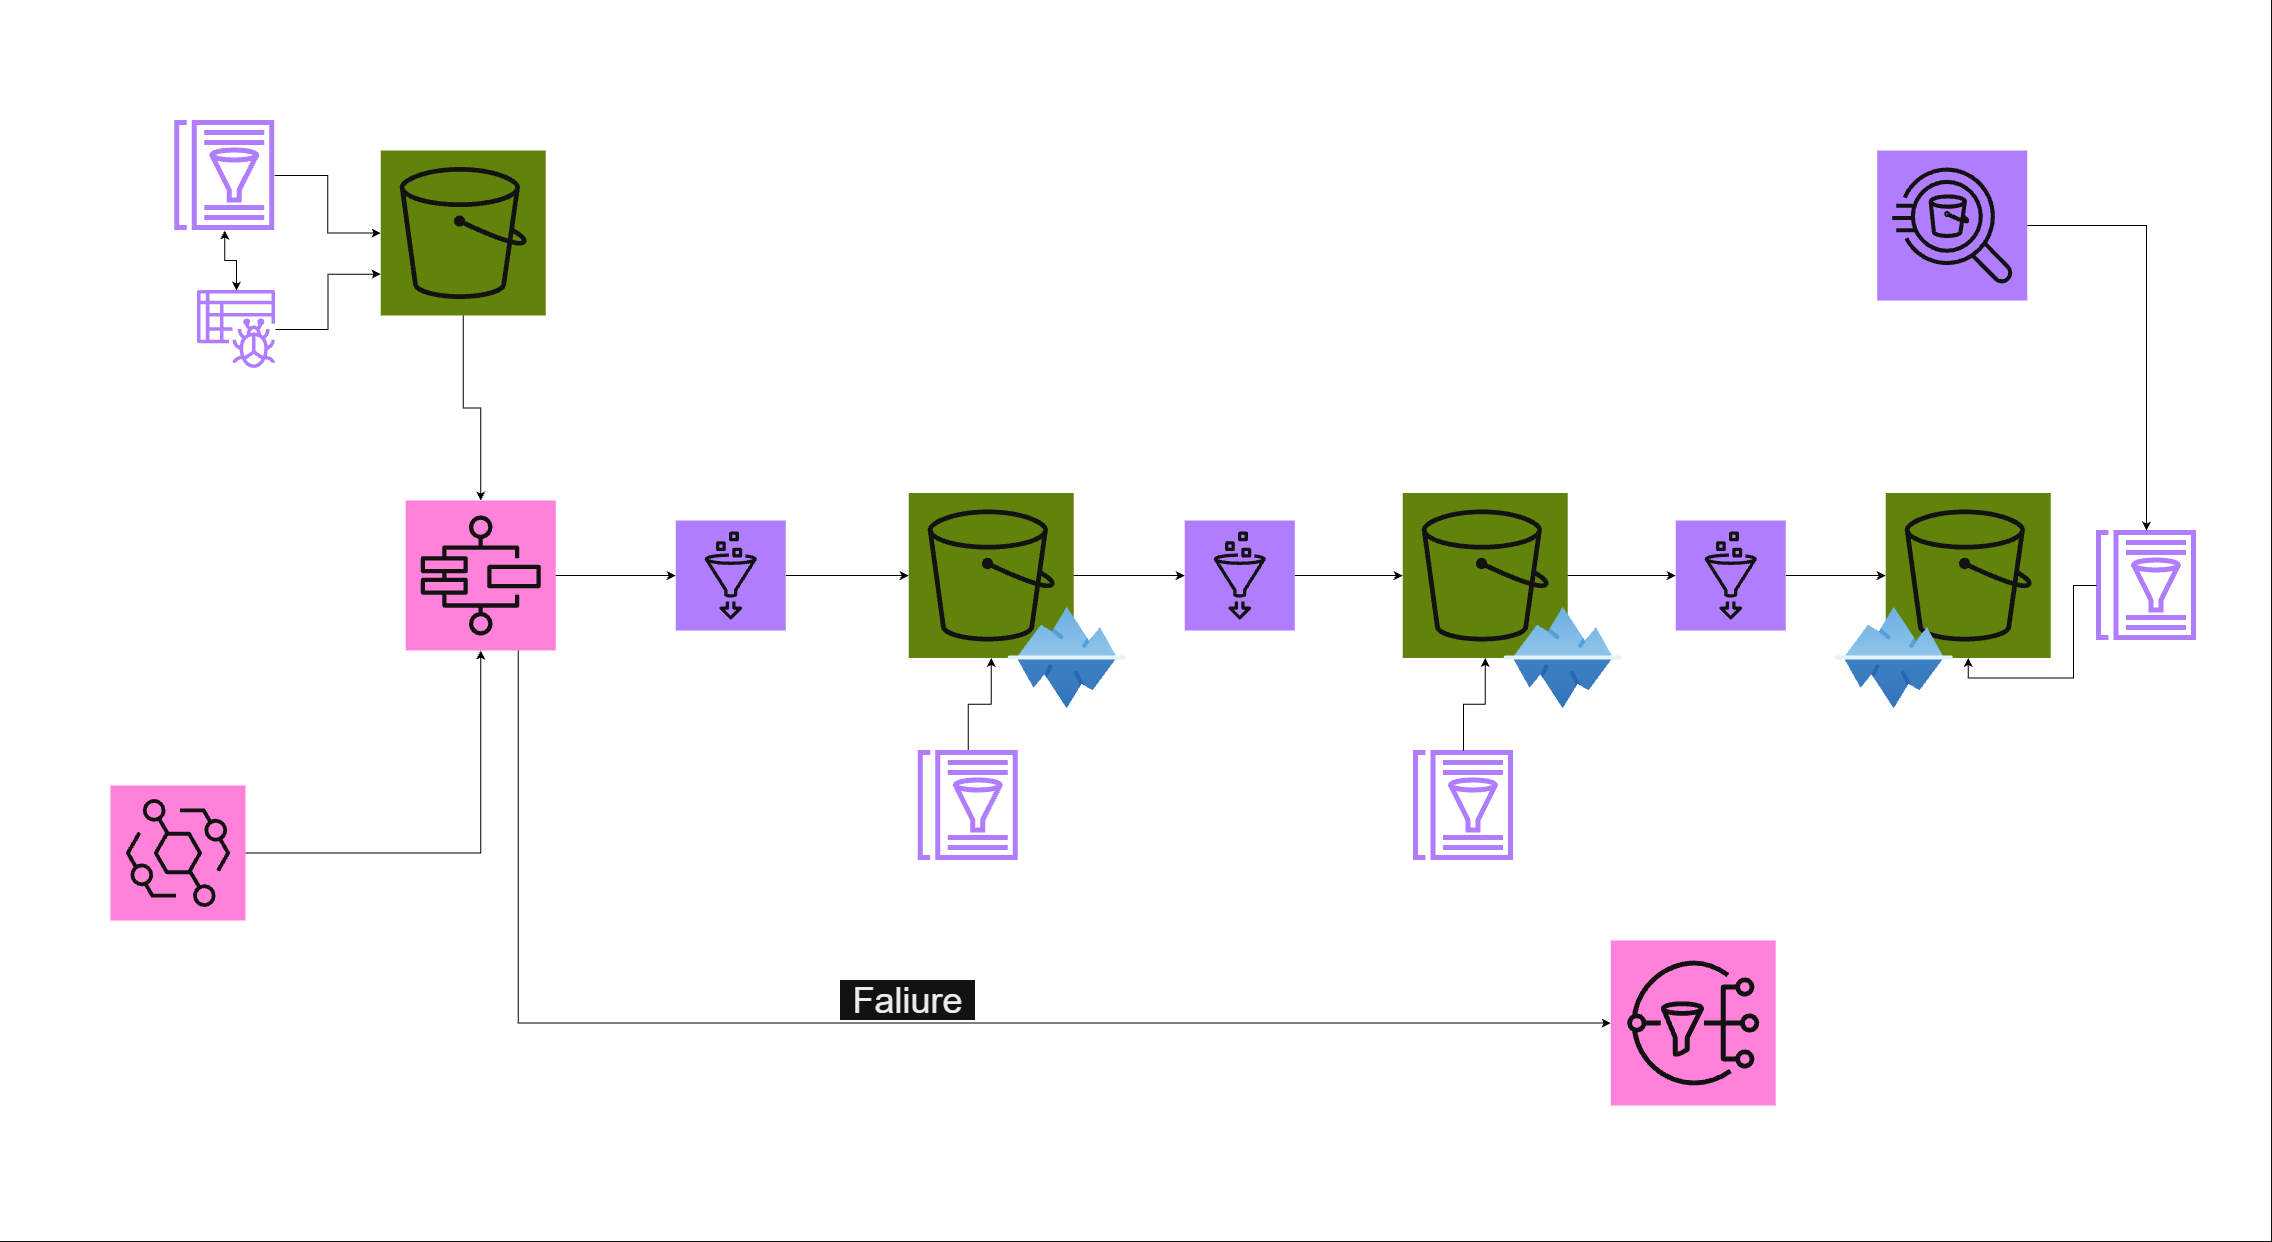

The diagram above was exported from draw.io. Its source (the exported page's mxGraphModel, read from the mxfile embedded in the PNG):
<mxGraphModel dx="3370" dy="2703" grid="1" gridSize="10" guides="1" tooltips="1" connect="1" arrows="1" fold="1" page="1" pageScale="1" pageWidth="827" pageHeight="1169" math="0" shadow="0">
  <root>
    <mxCell id="0" />
    <mxCell id="1" parent="0" />
    <mxCell id="eEfmvgyo2OfGq_hhOnEW-2" parent="1" style="rounded=0;whiteSpace=wrap;html=1;fillColor=light-dark(#000000,#FFFFFF);" value="" vertex="1">
      <mxGeometry height="1240" width="2270" x="-660" y="-310" as="geometry" />
    </mxCell>
    <mxCell id="5pOGT2GtlEoG0PdWzHNi-2" parent="1" style="sketch=0;points=[[0,0,0],[0.25,0,0],[0.5,0,0],[0.75,0,0],[1,0,0],[0,1,0],[0.25,1,0],[0.5,1,0],[0.75,1,0],[1,1,0],[0,0.25,0],[0,0.5,0],[0,0.75,0],[1,0.25,0],[1,0.5,0],[1,0.75,0]];outlineConnect=0;fontColor=#232F3E;fillColor=#7AA116;strokeColor=#ffffff;dashed=0;verticalLabelPosition=bottom;verticalAlign=top;align=center;html=1;fontSize=12;fontStyle=0;aspect=fixed;shape=mxgraph.aws4.resourceIcon;resIcon=mxgraph.aws4.s3;labelPerimeter=1;" value="" vertex="1">
      <mxGeometry height="165" width="165" x="248.23000000000002" y="182.5" as="geometry" />
    </mxCell>
    <mxCell id="5pOGT2GtlEoG0PdWzHNi-4" parent="1" style="sketch=0;points=[[0,0,0],[0.25,0,0],[0.5,0,0],[0.75,0,0],[1,0,0],[0,1,0],[0.25,1,0],[0.5,1,0],[0.75,1,0],[1,1,0],[0,0.25,0],[0,0.5,0],[0,0.75,0],[1,0.25,0],[1,0.5,0],[1,0.75,0]];outlineConnect=0;fontColor=#232F3E;fillColor=#7AA116;strokeColor=#ffffff;dashed=0;verticalLabelPosition=bottom;verticalAlign=top;align=center;html=1;fontSize=12;fontStyle=0;aspect=fixed;shape=mxgraph.aws4.resourceIcon;resIcon=mxgraph.aws4.s3;labelPerimeter=1;" value="" vertex="1">
      <mxGeometry height="165" width="165" x="742.23" y="182.5" as="geometry" />
    </mxCell>
    <mxCell id="5pOGT2GtlEoG0PdWzHNi-7" parent="1" style="sketch=0;points=[[0,0,0],[0.25,0,0],[0.5,0,0],[0.75,0,0],[1,0,0],[0,1,0],[0.25,1,0],[0.5,1,0],[0.75,1,0],[1,1,0],[0,0.25,0],[0,0.5,0],[0,0.75,0],[1,0.25,0],[1,0.5,0],[1,0.75,0]];outlineConnect=0;fontColor=#232F3E;fillColor=#7AA116;strokeColor=#ffffff;dashed=0;verticalLabelPosition=bottom;verticalAlign=top;align=center;html=1;fontSize=12;fontStyle=0;aspect=fixed;shape=mxgraph.aws4.resourceIcon;resIcon=mxgraph.aws4.s3;labelPerimeter=1;" value="" vertex="1">
      <mxGeometry height="165" width="165" x="-279.77" y="-160" as="geometry" />
    </mxCell>
    <mxCell id="5pOGT2GtlEoG0PdWzHNi-10" parent="1" style="sketch=0;outlineConnect=0;fontColor=#232F3E;gradientColor=none;fillColor=#8C4FFF;strokeColor=none;dashed=0;verticalLabelPosition=bottom;verticalAlign=top;align=center;html=1;fontSize=12;fontStyle=0;aspect=fixed;pointerEvents=1;shape=mxgraph.aws4.glue_data_catalog;labelPerimeter=1;" value="" vertex="1">
      <mxGeometry height="110" width="101.54" x="1435.23" y="220" as="geometry" />
    </mxCell>
    <mxCell id="5pOGT2GtlEoG0PdWzHNi-11" parent="1" style="sketch=0;outlineConnect=0;fontColor=#232F3E;gradientColor=none;fillColor=#8C4FFF;strokeColor=none;dashed=0;verticalLabelPosition=bottom;verticalAlign=top;align=center;html=1;fontSize=12;fontStyle=0;aspect=fixed;pointerEvents=1;shape=mxgraph.aws4.glue_data_catalog;labelPerimeter=1;" value="" vertex="1">
      <mxGeometry height="110" width="101.54" x="752.23" y="440" as="geometry" />
    </mxCell>
    <mxCell id="5pOGT2GtlEoG0PdWzHNi-48" edge="1" parent="1" source="5pOGT2GtlEoG0PdWzHNi-12" style="edgeStyle=orthogonalEdgeStyle;rounded=0;orthogonalLoop=1;jettySize=auto;html=1;defaultLabelBackgroundColor=page;labelPadding=0 4;strokeColor=light-dark(#000000,#000000);" target="5pOGT2GtlEoG0PdWzHNi-2">
      <mxGeometry relative="1" as="geometry" />
    </mxCell>
    <mxCell id="5pOGT2GtlEoG0PdWzHNi-12" parent="1" style="sketch=0;outlineConnect=0;fontColor=#232F3E;gradientColor=none;fillColor=#8C4FFF;strokeColor=none;dashed=0;verticalLabelPosition=bottom;verticalAlign=top;align=center;html=1;fontSize=12;fontStyle=0;aspect=fixed;pointerEvents=1;shape=mxgraph.aws4.glue_data_catalog;labelPerimeter=1;" value="" vertex="1">
      <mxGeometry height="110" width="101.54" x="256.96000000000004" y="440" as="geometry" />
    </mxCell>
    <mxCell id="eEfmvgyo2OfGq_hhOnEW-6" edge="1" parent="1" source="5pOGT2GtlEoG0PdWzHNi-13" style="edgeStyle=orthogonalEdgeStyle;rounded=0;orthogonalLoop=1;jettySize=auto;html=1;defaultLabelBackgroundColor=page;labelPadding=0 4;" target="5pOGT2GtlEoG0PdWzHNi-22">
      <mxGeometry relative="1" as="geometry" />
    </mxCell>
    <mxCell id="5pOGT2GtlEoG0PdWzHNi-13" parent="1" style="sketch=0;outlineConnect=0;fontColor=#232F3E;gradientColor=none;fillColor=#8C4FFF;strokeColor=none;dashed=0;verticalLabelPosition=bottom;verticalAlign=top;align=center;html=1;fontSize=12;fontStyle=0;aspect=fixed;pointerEvents=1;shape=mxgraph.aws4.glue_crawlers;labelPerimeter=1;" value="" vertex="1">
      <mxGeometry height="78" width="78" x="-463" y="-20" as="geometry" />
    </mxCell>
    <mxCell id="5pOGT2GtlEoG0PdWzHNi-43" edge="1" parent="1" source="5pOGT2GtlEoG0PdWzHNi-14" style="edgeStyle=orthogonalEdgeStyle;rounded=0;orthogonalLoop=1;jettySize=auto;html=1;exitX=1;exitY=0.5;exitDx=0;exitDy=0;exitPerimeter=0;defaultLabelBackgroundColor=page;labelPadding=0 4;strokeColor=light-dark(#000000,#000000);" target="5pOGT2GtlEoG0PdWzHNi-2">
      <mxGeometry relative="1" as="geometry" />
    </mxCell>
    <mxCell id="5pOGT2GtlEoG0PdWzHNi-14" parent="1" style="sketch=0;points=[[0,0,0],[0.25,0,0],[0.5,0,0],[0.75,0,0],[1,0,0],[0,1,0],[0.25,1,0],[0.5,1,0],[0.75,1,0],[1,1,0],[0,0.25,0],[0,0.5,0],[0,0.75,0],[1,0.25,0],[1,0.5,0],[1,0.75,0]];outlineConnect=0;fontColor=#232F3E;fillColor=#8C4FFF;strokeColor=#ffffff;dashed=0;verticalLabelPosition=bottom;verticalAlign=top;align=center;html=1;fontSize=12;fontStyle=0;aspect=fixed;shape=mxgraph.aws4.resourceIcon;resIcon=mxgraph.aws4.glue;labelPerimeter=1;" value="" vertex="1">
      <mxGeometry height="110" width="110" x="15.230000000000004" y="210" as="geometry" />
    </mxCell>
    <mxCell id="5pOGT2GtlEoG0PdWzHNi-45" edge="1" parent="1" source="5pOGT2GtlEoG0PdWzHNi-15" style="edgeStyle=orthogonalEdgeStyle;rounded=0;orthogonalLoop=1;jettySize=auto;html=1;exitX=1;exitY=0.5;exitDx=0;exitDy=0;exitPerimeter=0;defaultLabelBackgroundColor=page;labelPadding=0 4;strokeColor=light-dark(#000000,#000000);" target="5pOGT2GtlEoG0PdWzHNi-4">
      <mxGeometry relative="1" as="geometry" />
    </mxCell>
    <mxCell id="5pOGT2GtlEoG0PdWzHNi-15" parent="1" style="sketch=0;points=[[0,0,0],[0.25,0,0],[0.5,0,0],[0.75,0,0],[1,0,0],[0,1,0],[0.25,1,0],[0.5,1,0],[0.75,1,0],[1,1,0],[0,0.25,0],[0,0.5,0],[0,0.75,0],[1,0.25,0],[1,0.5,0],[1,0.75,0]];outlineConnect=0;fontColor=#232F3E;fillColor=#8C4FFF;strokeColor=#ffffff;dashed=0;verticalLabelPosition=bottom;verticalAlign=top;align=center;html=1;fontSize=12;fontStyle=0;aspect=fixed;shape=mxgraph.aws4.resourceIcon;resIcon=mxgraph.aws4.glue;labelPerimeter=1;" value="" vertex="1">
      <mxGeometry height="110" width="110" x="524.23" y="210" as="geometry" />
    </mxCell>
    <mxCell id="5pOGT2GtlEoG0PdWzHNi-47" edge="1" parent="1" source="5pOGT2GtlEoG0PdWzHNi-16" style="edgeStyle=orthogonalEdgeStyle;rounded=0;orthogonalLoop=1;jettySize=auto;html=1;exitX=1;exitY=0.5;exitDx=0;exitDy=0;exitPerimeter=0;defaultLabelBackgroundColor=page;labelPadding=0 4;strokeColor=light-dark(#000000,#000000);" target="5pOGT2GtlEoG0PdWzHNi-38">
      <mxGeometry relative="1" as="geometry" />
    </mxCell>
    <mxCell id="5pOGT2GtlEoG0PdWzHNi-16" parent="1" style="sketch=0;points=[[0,0,0],[0.25,0,0],[0.5,0,0],[0.75,0,0],[1,0,0],[0,1,0],[0.25,1,0],[0.5,1,0],[0.75,1,0],[1,1,0],[0,0.25,0],[0,0.5,0],[0,0.75,0],[1,0.25,0],[1,0.5,0],[1,0.75,0]];outlineConnect=0;fontColor=#232F3E;fillColor=#8C4FFF;strokeColor=#ffffff;dashed=0;verticalLabelPosition=bottom;verticalAlign=top;align=center;html=1;fontSize=12;fontStyle=0;aspect=fixed;shape=mxgraph.aws4.resourceIcon;resIcon=mxgraph.aws4.glue;labelPerimeter=1;" value="" vertex="1">
      <mxGeometry height="110" width="110" x="1015.23" y="210" as="geometry" />
    </mxCell>
    <mxCell id="5pOGT2GtlEoG0PdWzHNi-17" parent="1" style="sketch=0;points=[[0,0,0],[0.25,0,0],[0.5,0,0],[0.75,0,0],[1,0,0],[0,1,0],[0.25,1,0],[0.5,1,0],[0.75,1,0],[1,1,0],[0,0.25,0],[0,0.5,0],[0,0.75,0],[1,0.25,0],[1,0.5,0],[1,0.75,0]];outlineConnect=0;fontColor=#232F3E;fillColor=#8C4FFF;strokeColor=#ffffff;dashed=0;verticalLabelPosition=bottom;verticalAlign=top;align=center;html=1;fontSize=12;fontStyle=0;aspect=fixed;shape=mxgraph.aws4.resourceIcon;resIcon=mxgraph.aws4.athena;labelPerimeter=1;" value="" vertex="1">
      <mxGeometry height="150" width="150" x="1216.77" y="-160" as="geometry" />
    </mxCell>
    <mxCell id="5pOGT2GtlEoG0PdWzHNi-19" parent="1" style="sketch=0;points=[[0,0,0],[0.25,0,0],[0.5,0,0],[0.75,0,0],[1,0,0],[0,1,0],[0.25,1,0],[0.5,1,0],[0.75,1,0],[1,1,0],[0,0.25,0],[0,0.5,0],[0,0.75,0],[1,0.25,0],[1,0.5,0],[1,0.75,0]];outlineConnect=0;fontColor=#232F3E;fillColor=#E7157B;strokeColor=#ffffff;dashed=0;verticalLabelPosition=bottom;verticalAlign=top;align=center;html=1;fontSize=12;fontStyle=0;aspect=fixed;shape=mxgraph.aws4.resourceIcon;resIcon=mxgraph.aws4.sns;labelPerimeter=1;" value="" vertex="1">
      <mxGeometry height="165" width="165" x="950.23" y="630" as="geometry" />
    </mxCell>
    <mxCell id="5pOGT2GtlEoG0PdWzHNi-20" parent="1" style="sketch=0;points=[[0,0,0],[0.25,0,0],[0.5,0,0],[0.75,0,0],[1,0,0],[0,1,0],[0.25,1,0],[0.5,1,0],[0.75,1,0],[1,1,0],[0,0.25,0],[0,0.5,0],[0,0.75,0],[1,0.25,0],[1,0.5,0],[1,0.75,0]];outlineConnect=0;fontColor=#232F3E;fillColor=#E7157B;strokeColor=#ffffff;dashed=0;verticalLabelPosition=bottom;verticalAlign=top;align=center;html=1;fontSize=12;fontStyle=0;aspect=fixed;shape=mxgraph.aws4.resourceIcon;resIcon=mxgraph.aws4.step_functions;labelPerimeter=1;" value="" vertex="1">
      <mxGeometry height="150" width="150" x="-254.76999999999998" y="190" as="geometry" />
    </mxCell>
    <mxCell id="5pOGT2GtlEoG0PdWzHNi-52" edge="1" parent="1" source="5pOGT2GtlEoG0PdWzHNi-22" style="edgeStyle=orthogonalEdgeStyle;rounded=0;orthogonalLoop=1;jettySize=auto;html=1;defaultLabelBackgroundColor=page;labelPadding=0 4;strokeColor=light-dark(#000000,#000000);" target="5pOGT2GtlEoG0PdWzHNi-7">
      <mxGeometry relative="1" as="geometry" />
    </mxCell>
    <mxCell id="eEfmvgyo2OfGq_hhOnEW-5" edge="1" parent="1" source="5pOGT2GtlEoG0PdWzHNi-22" style="edgeStyle=orthogonalEdgeStyle;rounded=0;orthogonalLoop=1;jettySize=auto;html=1;defaultLabelBackgroundColor=page;labelPadding=0 4;strokeColor=light-dark(#000000,#000000);startArrow=classic;startFill=1;" target="5pOGT2GtlEoG0PdWzHNi-13">
      <mxGeometry relative="1" x="0.0048" as="geometry" />
    </mxCell>
    <mxCell id="5pOGT2GtlEoG0PdWzHNi-22" parent="1" style="sketch=0;outlineConnect=0;fontColor=#232F3E;gradientColor=none;fillColor=#8C4FFF;strokeColor=none;dashed=0;verticalLabelPosition=bottom;verticalAlign=top;align=center;html=1;fontSize=12;fontStyle=0;aspect=fixed;pointerEvents=1;shape=mxgraph.aws4.glue_data_catalog;labelPerimeter=1;" value="" vertex="1">
      <mxGeometry height="110" width="101.54" x="-486.53999999999996" y="-190" as="geometry" />
    </mxCell>
    <mxCell id="5pOGT2GtlEoG0PdWzHNi-24" parent="1" style="sketch=0;points=[[0,0,0],[0.25,0,0],[0.5,0,0],[0.75,0,0],[1,0,0],[0,1,0],[0.25,1,0],[0.5,1,0],[0.75,1,0],[1,1,0],[0,0.25,0],[0,0.5,0],[0,0.75,0],[1,0.25,0],[1,0.5,0],[1,0.75,0]];outlineConnect=0;fontColor=#232F3E;fillColor=#E7157B;strokeColor=#ffffff;dashed=0;verticalLabelPosition=bottom;verticalAlign=top;align=center;html=1;fontSize=12;fontStyle=0;aspect=fixed;shape=mxgraph.aws4.resourceIcon;resIcon=mxgraph.aws4.eventbridge;labelPerimeter=1;" value="" vertex="1">
      <mxGeometry height="135" width="135" x="-550" y="475" as="geometry" />
    </mxCell>
    <mxCell id="5pOGT2GtlEoG0PdWzHNi-38" parent="1" style="sketch=0;points=[[0,0,0],[0.25,0,0],[0.5,0,0],[0.75,0,0],[1,0,0],[0,1,0],[0.25,1,0],[0.5,1,0],[0.75,1,0],[1,1,0],[0,0.25,0],[0,0.5,0],[0,0.75,0],[1,0.25,0],[1,0.5,0],[1,0.75,0]];outlineConnect=0;fontColor=#232F3E;fillColor=#7AA116;strokeColor=#ffffff;dashed=0;verticalLabelPosition=bottom;verticalAlign=top;align=center;html=1;fontSize=12;fontStyle=0;aspect=fixed;shape=mxgraph.aws4.resourceIcon;resIcon=mxgraph.aws4.s3;labelPerimeter=1;" value="" vertex="1">
      <mxGeometry height="165" width="165" x="1225.23" y="182.5" as="geometry" />
    </mxCell>
    <mxCell id="5pOGT2GtlEoG0PdWzHNi-39" edge="1" parent="1" source="5pOGT2GtlEoG0PdWzHNi-24" style="edgeStyle=orthogonalEdgeStyle;rounded=0;orthogonalLoop=1;jettySize=auto;html=1;entryX=0.5;entryY=1;entryDx=0;entryDy=0;entryPerimeter=0;defaultLabelBackgroundColor=page;labelPadding=0 4;strokeColor=light-dark(#000000,#000000);" target="5pOGT2GtlEoG0PdWzHNi-20">
      <mxGeometry relative="1" as="geometry" />
    </mxCell>
    <mxCell id="5pOGT2GtlEoG0PdWzHNi-42" edge="1" parent="1" source="5pOGT2GtlEoG0PdWzHNi-20" style="edgeStyle=orthogonalEdgeStyle;rounded=0;orthogonalLoop=1;jettySize=auto;html=1;entryX=0;entryY=0.5;entryDx=0;entryDy=0;entryPerimeter=0;defaultLabelBackgroundColor=page;labelPadding=0 4;strokeColor=light-dark(#000000,#000000);" target="5pOGT2GtlEoG0PdWzHNi-14">
      <mxGeometry relative="1" as="geometry" />
    </mxCell>
    <mxCell id="5pOGT2GtlEoG0PdWzHNi-44" edge="1" parent="1" source="5pOGT2GtlEoG0PdWzHNi-2" style="edgeStyle=orthogonalEdgeStyle;rounded=0;orthogonalLoop=1;jettySize=auto;html=1;exitX=1;exitY=0.5;exitDx=0;exitDy=0;exitPerimeter=0;entryX=0;entryY=0.5;entryDx=0;entryDy=0;entryPerimeter=0;defaultLabelBackgroundColor=page;labelPadding=0 4;strokeColor=light-dark(#000000,#000000);" target="5pOGT2GtlEoG0PdWzHNi-15">
      <mxGeometry relative="1" as="geometry" />
    </mxCell>
    <mxCell id="5pOGT2GtlEoG0PdWzHNi-46" edge="1" parent="1" source="5pOGT2GtlEoG0PdWzHNi-4" style="edgeStyle=orthogonalEdgeStyle;rounded=0;orthogonalLoop=1;jettySize=auto;html=1;exitX=1;exitY=0.5;exitDx=0;exitDy=0;exitPerimeter=0;entryX=0;entryY=0.5;entryDx=0;entryDy=0;entryPerimeter=0;defaultLabelBackgroundColor=page;labelPadding=0 4;strokeColor=light-dark(#000000,#000000);" target="5pOGT2GtlEoG0PdWzHNi-16">
      <mxGeometry relative="1" as="geometry" />
    </mxCell>
    <mxCell id="5pOGT2GtlEoG0PdWzHNi-49" edge="1" parent="1" source="5pOGT2GtlEoG0PdWzHNi-11" style="edgeStyle=orthogonalEdgeStyle;rounded=0;orthogonalLoop=1;jettySize=auto;html=1;entryX=0.5;entryY=1;entryDx=0;entryDy=0;entryPerimeter=0;defaultLabelBackgroundColor=page;labelPadding=0 4;strokeColor=light-dark(#000000,#000000);" target="5pOGT2GtlEoG0PdWzHNi-4">
      <mxGeometry relative="1" as="geometry" />
    </mxCell>
    <mxCell id="5pOGT2GtlEoG0PdWzHNi-50" edge="1" parent="1" source="5pOGT2GtlEoG0PdWzHNi-10" style="edgeStyle=orthogonalEdgeStyle;rounded=0;orthogonalLoop=1;jettySize=auto;html=1;entryX=0.5;entryY=1;entryDx=0;entryDy=0;entryPerimeter=0;defaultLabelBackgroundColor=page;labelPadding=0 4;strokeColor=light-dark(#000000,#000000);" target="5pOGT2GtlEoG0PdWzHNi-38">
      <mxGeometry relative="1" as="geometry" />
    </mxCell>
    <mxCell id="5pOGT2GtlEoG0PdWzHNi-51" edge="1" parent="1" source="5pOGT2GtlEoG0PdWzHNi-7" style="edgeStyle=orthogonalEdgeStyle;rounded=0;orthogonalLoop=1;jettySize=auto;html=1;entryX=0.5;entryY=0;entryDx=0;entryDy=0;entryPerimeter=0;defaultLabelBackgroundColor=page;labelPadding=0 4;strokeColor=light-dark(#000000,#000000);" target="5pOGT2GtlEoG0PdWzHNi-20">
      <mxGeometry relative="1" as="geometry" />
    </mxCell>
    <mxCell id="5pOGT2GtlEoG0PdWzHNi-53" edge="1" parent="1" source="5pOGT2GtlEoG0PdWzHNi-13" style="edgeStyle=orthogonalEdgeStyle;rounded=0;orthogonalLoop=1;jettySize=auto;html=1;entryX=0;entryY=0.75;entryDx=0;entryDy=0;entryPerimeter=0;defaultLabelBackgroundColor=page;labelPadding=0 4;strokeColor=light-dark(#000000,#000000);" target="5pOGT2GtlEoG0PdWzHNi-7">
      <mxGeometry relative="1" as="geometry" />
    </mxCell>
    <mxCell id="5pOGT2GtlEoG0PdWzHNi-54" edge="1" parent="1" source="5pOGT2GtlEoG0PdWzHNi-17" style="edgeStyle=orthogonalEdgeStyle;rounded=0;orthogonalLoop=1;jettySize=auto;html=1;defaultLabelBackgroundColor=page;labelPadding=0 4;strokeColor=light-dark(#000000,#000000);" target="5pOGT2GtlEoG0PdWzHNi-10">
      <mxGeometry relative="1" as="geometry" />
    </mxCell>
    <mxCell id="5pOGT2GtlEoG0PdWzHNi-55" edge="1" parent="1" source="5pOGT2GtlEoG0PdWzHNi-20" style="edgeStyle=orthogonalEdgeStyle;rounded=0;orthogonalLoop=1;jettySize=auto;html=1;exitX=0.75;exitY=1;exitDx=0;exitDy=0;exitPerimeter=0;entryX=0;entryY=0.5;entryDx=0;entryDy=0;entryPerimeter=0;defaultLabelBackgroundColor=page;labelPadding=0 4;strokeColor=light-dark(#000000,#000000);" target="5pOGT2GtlEoG0PdWzHNi-19">
      <mxGeometry relative="1" as="geometry" />
    </mxCell>
    <mxCell id="5pOGT2GtlEoG0PdWzHNi-61" parent="1" style="shape=image;html=1;verticalAlign=top;verticalLabelPosition=bottom;labelBackgroundColor=#ffffff;imageAspect=0;aspect=fixed;image=https://icons.diagrams.net/icon-cache1/Winter-2664/Winter_Iceberg-858.svg;labelPerimeter=1;" value="" vertex="1">
      <mxGeometry height="135" width="135" x="339.23" y="280" as="geometry" />
    </mxCell>
    <mxCell id="5pOGT2GtlEoG0PdWzHNi-62" parent="1" style="shape=image;html=1;verticalAlign=top;verticalLabelPosition=bottom;labelBackgroundColor=#ffffff;imageAspect=0;aspect=fixed;image=https://icons.diagrams.net/icon-cache1/Winter-2664/Winter_Iceberg-858.svg;labelPerimeter=1;" value="" vertex="1">
      <mxGeometry height="135" width="135" x="835.23" y="280" as="geometry" />
    </mxCell>
    <mxCell id="5pOGT2GtlEoG0PdWzHNi-63" parent="1" style="shape=image;html=1;verticalAlign=top;verticalLabelPosition=bottom;labelBackgroundColor=#ffffff;imageAspect=0;aspect=fixed;image=https://icons.diagrams.net/icon-cache1/Winter-2664/Winter_Iceberg-858.svg;labelPerimeter=1;" value="" vertex="1">
      <mxGeometry height="135" width="135" x="1166.23" y="280" as="geometry" />
    </mxCell>
    <mxCell id="eEfmvgyo2OfGq_hhOnEW-13" parent="1" style="text;html=1;whiteSpace=wrap;strokeColor=none;fillColor=default;align=center;verticalAlign=middle;rounded=0;fontColor=#000000;fontSize=36;" value="Faliure" vertex="1">
      <mxGeometry height="40" width="135" x="180" y="670" as="geometry" />
    </mxCell>
  </root>
</mxGraphModel>